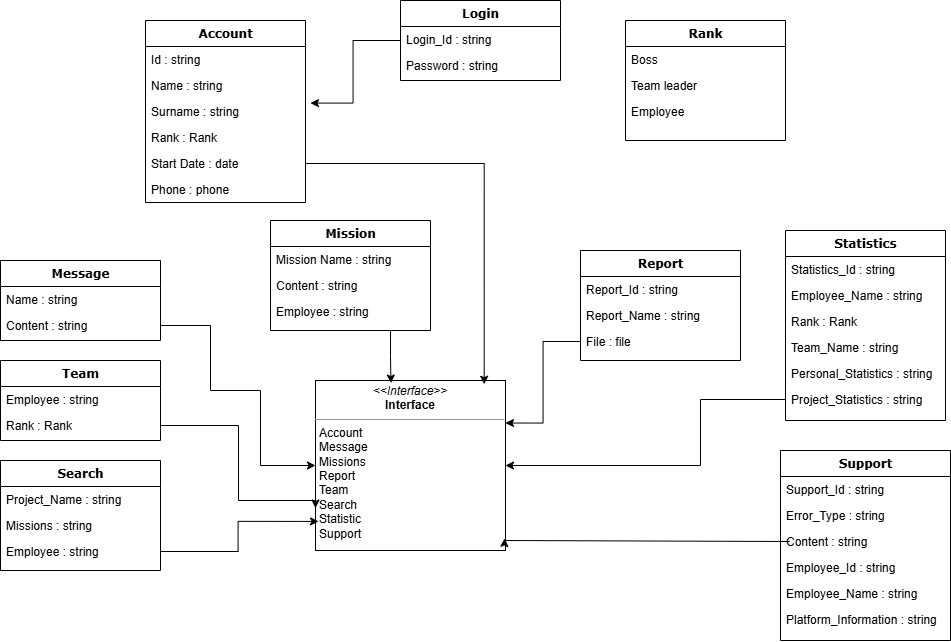

The diagram above was exported from draw.io. Its source (the exported page's mxGraphModel, read from the mxfile embedded in the PNG):
<mxGraphModel dx="1500" dy="1896" grid="1" gridSize="10" guides="1" tooltips="1" connect="1" arrows="1" fold="1" page="1" pageScale="1" pageWidth="850" pageHeight="1100" math="0" shadow="0">
  <root>
    <mxCell id="0" />
    <mxCell id="1" parent="0" />
    <mxCell id="36DbE70VVRZy6Kg5tXf8-1" style="edgeStyle=orthogonalEdgeStyle;rounded=0;orthogonalLoop=1;jettySize=auto;html=1;entryX=1.031;entryY=1.176;entryDx=0;entryDy=0;entryPerimeter=0;" edge="1" parent="1" source="36DbE70VVRZy6Kg5tXf8-2" target="36DbE70VVRZy6Kg5tXf8-7">
      <mxGeometry relative="1" as="geometry" />
    </mxCell>
    <mxCell id="36DbE70VVRZy6Kg5tXf8-2" value="Login" style="swimlane;html=1;fontStyle=1;align=center;verticalAlign=top;childLayout=stackLayout;horizontal=1;startSize=26;horizontalStack=0;resizeParent=1;resizeLast=0;collapsible=1;marginBottom=0;swimlaneFillColor=#ffffff;rounded=0;shadow=0;comic=0;labelBackgroundColor=none;strokeWidth=1;fillColor=none;fontFamily=Verdana;fontSize=12" vertex="1" parent="1">
      <mxGeometry x="730" y="-900" width="160" height="80" as="geometry" />
    </mxCell>
    <mxCell id="36DbE70VVRZy6Kg5tXf8-3" value="Login_Id : string" style="text;html=1;strokeColor=none;fillColor=none;align=left;verticalAlign=top;spacingLeft=4;spacingRight=4;whiteSpace=wrap;overflow=hidden;rotatable=0;points=[[0,0.5],[1,0.5]];portConstraint=eastwest;" vertex="1" parent="36DbE70VVRZy6Kg5tXf8-2">
      <mxGeometry y="26" width="160" height="26" as="geometry" />
    </mxCell>
    <mxCell id="36DbE70VVRZy6Kg5tXf8-4" value="Password : string" style="text;html=1;strokeColor=none;fillColor=none;align=left;verticalAlign=top;spacingLeft=4;spacingRight=4;whiteSpace=wrap;overflow=hidden;rotatable=0;points=[[0,0.5],[1,0.5]];portConstraint=eastwest;" vertex="1" parent="36DbE70VVRZy6Kg5tXf8-2">
      <mxGeometry y="52" width="160" height="26" as="geometry" />
    </mxCell>
    <mxCell id="36DbE70VVRZy6Kg5tXf8-5" value="Account" style="swimlane;html=1;fontStyle=1;align=center;verticalAlign=top;childLayout=stackLayout;horizontal=1;startSize=26;horizontalStack=0;resizeParent=1;resizeLast=0;collapsible=1;marginBottom=0;swimlaneFillColor=#ffffff;rounded=0;shadow=0;comic=0;labelBackgroundColor=none;strokeWidth=1;fillColor=none;fontFamily=Verdana;fontSize=12" vertex="1" parent="1">
      <mxGeometry x="475" y="-880" width="160" height="182" as="geometry" />
    </mxCell>
    <mxCell id="36DbE70VVRZy6Kg5tXf8-6" value="Id : string" style="text;html=1;strokeColor=none;fillColor=none;align=left;verticalAlign=top;spacingLeft=4;spacingRight=4;whiteSpace=wrap;overflow=hidden;rotatable=0;points=[[0,0.5],[1,0.5]];portConstraint=eastwest;" vertex="1" parent="36DbE70VVRZy6Kg5tXf8-5">
      <mxGeometry y="26" width="160" height="26" as="geometry" />
    </mxCell>
    <mxCell id="36DbE70VVRZy6Kg5tXf8-7" value="Name : string" style="text;html=1;strokeColor=none;fillColor=none;align=left;verticalAlign=top;spacingLeft=4;spacingRight=4;whiteSpace=wrap;overflow=hidden;rotatable=0;points=[[0,0.5],[1,0.5]];portConstraint=eastwest;" vertex="1" parent="36DbE70VVRZy6Kg5tXf8-5">
      <mxGeometry y="52" width="160" height="26" as="geometry" />
    </mxCell>
    <mxCell id="36DbE70VVRZy6Kg5tXf8-8" value="Surname : string" style="text;html=1;strokeColor=none;fillColor=none;align=left;verticalAlign=top;spacingLeft=4;spacingRight=4;whiteSpace=wrap;overflow=hidden;rotatable=0;points=[[0,0.5],[1,0.5]];portConstraint=eastwest;" vertex="1" parent="36DbE70VVRZy6Kg5tXf8-5">
      <mxGeometry y="78" width="160" height="26" as="geometry" />
    </mxCell>
    <mxCell id="36DbE70VVRZy6Kg5tXf8-9" value="Rank : Rank" style="text;html=1;strokeColor=none;fillColor=none;align=left;verticalAlign=top;spacingLeft=4;spacingRight=4;whiteSpace=wrap;overflow=hidden;rotatable=0;points=[[0,0.5],[1,0.5]];portConstraint=eastwest;" vertex="1" parent="36DbE70VVRZy6Kg5tXf8-5">
      <mxGeometry y="104" width="160" height="26" as="geometry" />
    </mxCell>
    <mxCell id="36DbE70VVRZy6Kg5tXf8-10" value="Start Date : date" style="text;html=1;strokeColor=none;fillColor=none;align=left;verticalAlign=top;spacingLeft=4;spacingRight=4;whiteSpace=wrap;overflow=hidden;rotatable=0;points=[[0,0.5],[1,0.5]];portConstraint=eastwest;" vertex="1" parent="36DbE70VVRZy6Kg5tXf8-5">
      <mxGeometry y="130" width="160" height="26" as="geometry" />
    </mxCell>
    <mxCell id="36DbE70VVRZy6Kg5tXf8-11" value="Phone : phone" style="text;html=1;strokeColor=none;fillColor=none;align=left;verticalAlign=top;spacingLeft=4;spacingRight=4;whiteSpace=wrap;overflow=hidden;rotatable=0;points=[[0,0.5],[1,0.5]];portConstraint=eastwest;" vertex="1" parent="36DbE70VVRZy6Kg5tXf8-5">
      <mxGeometry y="156" width="160" height="26" as="geometry" />
    </mxCell>
    <mxCell id="36DbE70VVRZy6Kg5tXf8-12" value="Rank" style="swimlane;html=1;fontStyle=1;align=center;verticalAlign=top;childLayout=stackLayout;horizontal=1;startSize=26;horizontalStack=0;resizeParent=1;resizeLast=0;collapsible=1;marginBottom=0;swimlaneFillColor=#ffffff;rounded=0;shadow=0;comic=0;labelBackgroundColor=none;strokeWidth=1;fillColor=none;fontFamily=Verdana;fontSize=12" vertex="1" parent="1">
      <mxGeometry x="955" y="-880" width="160" height="120" as="geometry" />
    </mxCell>
    <mxCell id="36DbE70VVRZy6Kg5tXf8-13" value="Boss" style="text;html=1;strokeColor=none;fillColor=none;align=left;verticalAlign=top;spacingLeft=4;spacingRight=4;whiteSpace=wrap;overflow=hidden;rotatable=0;points=[[0,0.5],[1,0.5]];portConstraint=eastwest;" vertex="1" parent="36DbE70VVRZy6Kg5tXf8-12">
      <mxGeometry y="26" width="160" height="26" as="geometry" />
    </mxCell>
    <mxCell id="36DbE70VVRZy6Kg5tXf8-14" value="Team leader" style="text;html=1;strokeColor=none;fillColor=none;align=left;verticalAlign=top;spacingLeft=4;spacingRight=4;whiteSpace=wrap;overflow=hidden;rotatable=0;points=[[0,0.5],[1,0.5]];portConstraint=eastwest;" vertex="1" parent="36DbE70VVRZy6Kg5tXf8-12">
      <mxGeometry y="52" width="160" height="26" as="geometry" />
    </mxCell>
    <mxCell id="36DbE70VVRZy6Kg5tXf8-15" value="Employee" style="text;html=1;strokeColor=none;fillColor=none;align=left;verticalAlign=top;spacingLeft=4;spacingRight=4;whiteSpace=wrap;overflow=hidden;rotatable=0;points=[[0,0.5],[1,0.5]];portConstraint=eastwest;" vertex="1" parent="36DbE70VVRZy6Kg5tXf8-12">
      <mxGeometry y="78" width="160" height="26" as="geometry" />
    </mxCell>
    <mxCell id="36DbE70VVRZy6Kg5tXf8-16" value="Message" style="swimlane;html=1;fontStyle=1;align=center;verticalAlign=top;childLayout=stackLayout;horizontal=1;startSize=26;horizontalStack=0;resizeParent=1;resizeLast=0;collapsible=1;marginBottom=0;swimlaneFillColor=#ffffff;rounded=0;shadow=0;comic=0;labelBackgroundColor=none;strokeWidth=1;fillColor=none;fontFamily=Verdana;fontSize=12" vertex="1" parent="1">
      <mxGeometry x="330" y="-640" width="160" height="80" as="geometry" />
    </mxCell>
    <mxCell id="36DbE70VVRZy6Kg5tXf8-17" value="Name : string" style="text;html=1;strokeColor=none;fillColor=none;align=left;verticalAlign=top;spacingLeft=4;spacingRight=4;whiteSpace=wrap;overflow=hidden;rotatable=0;points=[[0,0.5],[1,0.5]];portConstraint=eastwest;" vertex="1" parent="36DbE70VVRZy6Kg5tXf8-16">
      <mxGeometry y="26" width="160" height="26" as="geometry" />
    </mxCell>
    <mxCell id="36DbE70VVRZy6Kg5tXf8-18" value="Content : string" style="text;html=1;strokeColor=none;fillColor=none;align=left;verticalAlign=top;spacingLeft=4;spacingRight=4;whiteSpace=wrap;overflow=hidden;rotatable=0;points=[[0,0.5],[1,0.5]];portConstraint=eastwest;" vertex="1" parent="36DbE70VVRZy6Kg5tXf8-16">
      <mxGeometry y="52" width="160" height="26" as="geometry" />
    </mxCell>
    <mxCell id="36DbE70VVRZy6Kg5tXf8-19" value="Mission" style="swimlane;html=1;fontStyle=1;align=center;verticalAlign=top;childLayout=stackLayout;horizontal=1;startSize=26;horizontalStack=0;resizeParent=1;resizeLast=0;collapsible=1;marginBottom=0;swimlaneFillColor=#ffffff;rounded=0;shadow=0;comic=0;labelBackgroundColor=none;strokeWidth=1;fillColor=none;fontFamily=Verdana;fontSize=12" vertex="1" parent="1">
      <mxGeometry x="600" y="-680" width="160" height="110" as="geometry" />
    </mxCell>
    <mxCell id="36DbE70VVRZy6Kg5tXf8-20" value="Mission Name : string" style="text;html=1;strokeColor=none;fillColor=none;align=left;verticalAlign=top;spacingLeft=4;spacingRight=4;whiteSpace=wrap;overflow=hidden;rotatable=0;points=[[0,0.5],[1,0.5]];portConstraint=eastwest;" vertex="1" parent="36DbE70VVRZy6Kg5tXf8-19">
      <mxGeometry y="26" width="160" height="26" as="geometry" />
    </mxCell>
    <mxCell id="36DbE70VVRZy6Kg5tXf8-21" value="Content : string" style="text;html=1;strokeColor=none;fillColor=none;align=left;verticalAlign=top;spacingLeft=4;spacingRight=4;whiteSpace=wrap;overflow=hidden;rotatable=0;points=[[0,0.5],[1,0.5]];portConstraint=eastwest;" vertex="1" parent="36DbE70VVRZy6Kg5tXf8-19">
      <mxGeometry y="52" width="160" height="26" as="geometry" />
    </mxCell>
    <mxCell id="36DbE70VVRZy6Kg5tXf8-22" value="Employee : string" style="text;html=1;strokeColor=none;fillColor=none;align=left;verticalAlign=top;spacingLeft=4;spacingRight=4;whiteSpace=wrap;overflow=hidden;rotatable=0;points=[[0,0.5],[1,0.5]];portConstraint=eastwest;" vertex="1" parent="36DbE70VVRZy6Kg5tXf8-19">
      <mxGeometry y="78" width="160" height="26" as="geometry" />
    </mxCell>
    <mxCell id="36DbE70VVRZy6Kg5tXf8-23" value="Report" style="swimlane;html=1;fontStyle=1;align=center;verticalAlign=top;childLayout=stackLayout;horizontal=1;startSize=26;horizontalStack=0;resizeParent=1;resizeLast=0;collapsible=1;marginBottom=0;swimlaneFillColor=#ffffff;rounded=0;shadow=0;comic=0;labelBackgroundColor=none;strokeWidth=1;fillColor=none;fontFamily=Verdana;fontSize=12" vertex="1" parent="1">
      <mxGeometry x="910" y="-650" width="160" height="110" as="geometry" />
    </mxCell>
    <mxCell id="36DbE70VVRZy6Kg5tXf8-24" value="Report_Id : string" style="text;html=1;strokeColor=none;fillColor=none;align=left;verticalAlign=top;spacingLeft=4;spacingRight=4;whiteSpace=wrap;overflow=hidden;rotatable=0;points=[[0,0.5],[1,0.5]];portConstraint=eastwest;" vertex="1" parent="36DbE70VVRZy6Kg5tXf8-23">
      <mxGeometry y="26" width="160" height="26" as="geometry" />
    </mxCell>
    <mxCell id="36DbE70VVRZy6Kg5tXf8-25" value="Report_Name : string" style="text;html=1;strokeColor=none;fillColor=none;align=left;verticalAlign=top;spacingLeft=4;spacingRight=4;whiteSpace=wrap;overflow=hidden;rotatable=0;points=[[0,0.5],[1,0.5]];portConstraint=eastwest;" vertex="1" parent="36DbE70VVRZy6Kg5tXf8-23">
      <mxGeometry y="52" width="160" height="26" as="geometry" />
    </mxCell>
    <mxCell id="36DbE70VVRZy6Kg5tXf8-26" value="File : file" style="text;html=1;strokeColor=none;fillColor=none;align=left;verticalAlign=top;spacingLeft=4;spacingRight=4;whiteSpace=wrap;overflow=hidden;rotatable=0;points=[[0,0.5],[1,0.5]];portConstraint=eastwest;" vertex="1" parent="36DbE70VVRZy6Kg5tXf8-23">
      <mxGeometry y="78" width="160" height="26" as="geometry" />
    </mxCell>
    <mxCell id="36DbE70VVRZy6Kg5tXf8-27" value="Team" style="swimlane;html=1;fontStyle=1;align=center;verticalAlign=top;childLayout=stackLayout;horizontal=1;startSize=26;horizontalStack=0;resizeParent=1;resizeLast=0;collapsible=1;marginBottom=0;swimlaneFillColor=#ffffff;rounded=0;shadow=0;comic=0;labelBackgroundColor=none;strokeWidth=1;fillColor=none;fontFamily=Verdana;fontSize=12" vertex="1" parent="1">
      <mxGeometry x="330" y="-540" width="160" height="80" as="geometry" />
    </mxCell>
    <mxCell id="36DbE70VVRZy6Kg5tXf8-28" value="Employee : string" style="text;html=1;strokeColor=none;fillColor=none;align=left;verticalAlign=top;spacingLeft=4;spacingRight=4;whiteSpace=wrap;overflow=hidden;rotatable=0;points=[[0,0.5],[1,0.5]];portConstraint=eastwest;" vertex="1" parent="36DbE70VVRZy6Kg5tXf8-27">
      <mxGeometry y="26" width="160" height="26" as="geometry" />
    </mxCell>
    <mxCell id="36DbE70VVRZy6Kg5tXf8-29" value="Rank : Rank" style="text;html=1;strokeColor=none;fillColor=none;align=left;verticalAlign=top;spacingLeft=4;spacingRight=4;whiteSpace=wrap;overflow=hidden;rotatable=0;points=[[0,0.5],[1,0.5]];portConstraint=eastwest;" vertex="1" parent="36DbE70VVRZy6Kg5tXf8-27">
      <mxGeometry y="52" width="160" height="26" as="geometry" />
    </mxCell>
    <mxCell id="36DbE70VVRZy6Kg5tXf8-30" value="Search" style="swimlane;html=1;fontStyle=1;align=center;verticalAlign=top;childLayout=stackLayout;horizontal=1;startSize=26;horizontalStack=0;resizeParent=1;resizeLast=0;collapsible=1;marginBottom=0;swimlaneFillColor=#ffffff;rounded=0;shadow=0;comic=0;labelBackgroundColor=none;strokeWidth=1;fillColor=none;fontFamily=Verdana;fontSize=12" vertex="1" parent="1">
      <mxGeometry x="330" y="-440" width="160" height="110" as="geometry" />
    </mxCell>
    <mxCell id="36DbE70VVRZy6Kg5tXf8-31" value="Project_Name : string" style="text;html=1;strokeColor=none;fillColor=none;align=left;verticalAlign=top;spacingLeft=4;spacingRight=4;whiteSpace=wrap;overflow=hidden;rotatable=0;points=[[0,0.5],[1,0.5]];portConstraint=eastwest;" vertex="1" parent="36DbE70VVRZy6Kg5tXf8-30">
      <mxGeometry y="26" width="160" height="26" as="geometry" />
    </mxCell>
    <mxCell id="36DbE70VVRZy6Kg5tXf8-32" value="Missions : string" style="text;html=1;strokeColor=none;fillColor=none;align=left;verticalAlign=top;spacingLeft=4;spacingRight=4;whiteSpace=wrap;overflow=hidden;rotatable=0;points=[[0,0.5],[1,0.5]];portConstraint=eastwest;" vertex="1" parent="36DbE70VVRZy6Kg5tXf8-30">
      <mxGeometry y="52" width="160" height="26" as="geometry" />
    </mxCell>
    <mxCell id="36DbE70VVRZy6Kg5tXf8-33" value="Employee : string" style="text;html=1;strokeColor=none;fillColor=none;align=left;verticalAlign=top;spacingLeft=4;spacingRight=4;whiteSpace=wrap;overflow=hidden;rotatable=0;points=[[0,0.5],[1,0.5]];portConstraint=eastwest;" vertex="1" parent="36DbE70VVRZy6Kg5tXf8-30">
      <mxGeometry y="78" width="160" height="26" as="geometry" />
    </mxCell>
    <mxCell id="36DbE70VVRZy6Kg5tXf8-34" value="Statistics" style="swimlane;html=1;fontStyle=1;align=center;verticalAlign=top;childLayout=stackLayout;horizontal=1;startSize=26;horizontalStack=0;resizeParent=1;resizeLast=0;collapsible=1;marginBottom=0;swimlaneFillColor=#ffffff;rounded=0;shadow=0;comic=0;labelBackgroundColor=none;strokeWidth=1;fillColor=none;fontFamily=Verdana;fontSize=12" vertex="1" parent="1">
      <mxGeometry x="1115" y="-670" width="160" height="190" as="geometry" />
    </mxCell>
    <mxCell id="36DbE70VVRZy6Kg5tXf8-35" value="Statistics_Id : string" style="text;html=1;strokeColor=none;fillColor=none;align=left;verticalAlign=top;spacingLeft=4;spacingRight=4;whiteSpace=wrap;overflow=hidden;rotatable=0;points=[[0,0.5],[1,0.5]];portConstraint=eastwest;" vertex="1" parent="36DbE70VVRZy6Kg5tXf8-34">
      <mxGeometry y="26" width="160" height="26" as="geometry" />
    </mxCell>
    <mxCell id="36DbE70VVRZy6Kg5tXf8-36" value="Employee_Name : string" style="text;html=1;strokeColor=none;fillColor=none;align=left;verticalAlign=top;spacingLeft=4;spacingRight=4;whiteSpace=wrap;overflow=hidden;rotatable=0;points=[[0,0.5],[1,0.5]];portConstraint=eastwest;" vertex="1" parent="36DbE70VVRZy6Kg5tXf8-34">
      <mxGeometry y="52" width="160" height="26" as="geometry" />
    </mxCell>
    <mxCell id="36DbE70VVRZy6Kg5tXf8-37" value="Rank : Rank" style="text;html=1;strokeColor=none;fillColor=none;align=left;verticalAlign=top;spacingLeft=4;spacingRight=4;whiteSpace=wrap;overflow=hidden;rotatable=0;points=[[0,0.5],[1,0.5]];portConstraint=eastwest;" vertex="1" parent="36DbE70VVRZy6Kg5tXf8-34">
      <mxGeometry y="78" width="160" height="26" as="geometry" />
    </mxCell>
    <mxCell id="36DbE70VVRZy6Kg5tXf8-38" value="Team_Name : string" style="text;html=1;strokeColor=none;fillColor=none;align=left;verticalAlign=top;spacingLeft=4;spacingRight=4;whiteSpace=wrap;overflow=hidden;rotatable=0;points=[[0,0.5],[1,0.5]];portConstraint=eastwest;" vertex="1" parent="36DbE70VVRZy6Kg5tXf8-34">
      <mxGeometry y="104" width="160" height="26" as="geometry" />
    </mxCell>
    <mxCell id="36DbE70VVRZy6Kg5tXf8-39" value="Personal_Statistics : string" style="text;html=1;strokeColor=none;fillColor=none;align=left;verticalAlign=top;spacingLeft=4;spacingRight=4;whiteSpace=wrap;overflow=hidden;rotatable=0;points=[[0,0.5],[1,0.5]];portConstraint=eastwest;" vertex="1" parent="36DbE70VVRZy6Kg5tXf8-34">
      <mxGeometry y="130" width="160" height="26" as="geometry" />
    </mxCell>
    <mxCell id="36DbE70VVRZy6Kg5tXf8-40" value="Project_Statistics : string" style="text;html=1;strokeColor=none;fillColor=none;align=left;verticalAlign=top;spacingLeft=4;spacingRight=4;whiteSpace=wrap;overflow=hidden;rotatable=0;points=[[0,0.5],[1,0.5]];portConstraint=eastwest;" vertex="1" parent="36DbE70VVRZy6Kg5tXf8-34">
      <mxGeometry y="156" width="160" height="26" as="geometry" />
    </mxCell>
    <mxCell id="36DbE70VVRZy6Kg5tXf8-41" value="Support" style="swimlane;html=1;fontStyle=1;align=center;verticalAlign=top;childLayout=stackLayout;horizontal=1;startSize=26;horizontalStack=0;resizeParent=1;resizeLast=0;collapsible=1;marginBottom=0;swimlaneFillColor=#ffffff;rounded=0;shadow=0;comic=0;labelBackgroundColor=none;strokeWidth=1;fillColor=none;fontFamily=Verdana;fontSize=12" vertex="1" parent="1">
      <mxGeometry x="1110" y="-450" width="170" height="190" as="geometry" />
    </mxCell>
    <mxCell id="36DbE70VVRZy6Kg5tXf8-42" value="Support_Id : string" style="text;html=1;strokeColor=none;fillColor=none;align=left;verticalAlign=top;spacingLeft=4;spacingRight=4;whiteSpace=wrap;overflow=hidden;rotatable=0;points=[[0,0.5],[1,0.5]];portConstraint=eastwest;" vertex="1" parent="36DbE70VVRZy6Kg5tXf8-41">
      <mxGeometry y="26" width="170" height="26" as="geometry" />
    </mxCell>
    <mxCell id="36DbE70VVRZy6Kg5tXf8-43" value="Error_Type : string" style="text;html=1;strokeColor=none;fillColor=none;align=left;verticalAlign=top;spacingLeft=4;spacingRight=4;whiteSpace=wrap;overflow=hidden;rotatable=0;points=[[0,0.5],[1,0.5]];portConstraint=eastwest;" vertex="1" parent="36DbE70VVRZy6Kg5tXf8-41">
      <mxGeometry y="52" width="170" height="26" as="geometry" />
    </mxCell>
    <mxCell id="36DbE70VVRZy6Kg5tXf8-44" value="Content : string" style="text;html=1;strokeColor=none;fillColor=none;align=left;verticalAlign=top;spacingLeft=4;spacingRight=4;whiteSpace=wrap;overflow=hidden;rotatable=0;points=[[0,0.5],[1,0.5]];portConstraint=eastwest;" vertex="1" parent="36DbE70VVRZy6Kg5tXf8-41">
      <mxGeometry y="78" width="170" height="26" as="geometry" />
    </mxCell>
    <mxCell id="36DbE70VVRZy6Kg5tXf8-45" value="Employee_Id : string" style="text;html=1;strokeColor=none;fillColor=none;align=left;verticalAlign=top;spacingLeft=4;spacingRight=4;whiteSpace=wrap;overflow=hidden;rotatable=0;points=[[0,0.5],[1,0.5]];portConstraint=eastwest;" vertex="1" parent="36DbE70VVRZy6Kg5tXf8-41">
      <mxGeometry y="104" width="170" height="26" as="geometry" />
    </mxCell>
    <mxCell id="36DbE70VVRZy6Kg5tXf8-46" value="Employee_Name : string" style="text;html=1;strokeColor=none;fillColor=none;align=left;verticalAlign=top;spacingLeft=4;spacingRight=4;whiteSpace=wrap;overflow=hidden;rotatable=0;points=[[0,0.5],[1,0.5]];portConstraint=eastwest;" vertex="1" parent="36DbE70VVRZy6Kg5tXf8-41">
      <mxGeometry y="130" width="170" height="26" as="geometry" />
    </mxCell>
    <mxCell id="36DbE70VVRZy6Kg5tXf8-47" value="Platform_Information : string" style="text;html=1;strokeColor=none;fillColor=none;align=left;verticalAlign=top;spacingLeft=4;spacingRight=4;whiteSpace=wrap;overflow=hidden;rotatable=0;points=[[0,0.5],[1,0.5]];portConstraint=eastwest;" vertex="1" parent="36DbE70VVRZy6Kg5tXf8-41">
      <mxGeometry y="156" width="170" height="26" as="geometry" />
    </mxCell>
    <mxCell id="36DbE70VVRZy6Kg5tXf8-48" value="&lt;p style=&quot;margin:0px;margin-top:4px;text-align:center;&quot;&gt;&lt;i&gt;&amp;lt;&amp;lt;Interface&amp;gt;&amp;gt;&lt;/i&gt;&lt;br&gt;&lt;b&gt;Interface&lt;/b&gt;&lt;/p&gt;&lt;hr size=&quot;1&quot;&gt;&lt;p style=&quot;margin:0px;margin-left:4px;&quot;&gt;Account&lt;/p&gt;&lt;p style=&quot;margin:0px;margin-left:4px;&quot;&gt;Message&lt;/p&gt;&lt;p style=&quot;margin:0px;margin-left:4px;&quot;&gt;Missions&lt;/p&gt;&lt;p style=&quot;margin:0px;margin-left:4px;&quot;&gt;Report&lt;/p&gt;&lt;p style=&quot;margin:0px;margin-left:4px;&quot;&gt;Team&lt;/p&gt;&lt;p style=&quot;margin:0px;margin-left:4px;&quot;&gt;Search&lt;/p&gt;&lt;p style=&quot;margin:0px;margin-left:4px;&quot;&gt;Statistic&lt;/p&gt;&lt;p style=&quot;margin:0px;margin-left:4px;&quot;&gt;Support&lt;/p&gt;&lt;p style=&quot;margin:0px;margin-left:4px;&quot;&gt;&lt;br&gt;&lt;/p&gt;" style="verticalAlign=top;align=left;overflow=fill;fontSize=12;fontFamily=Helvetica;html=1;rounded=0;shadow=0;comic=0;labelBackgroundColor=none;strokeWidth=1" vertex="1" parent="1">
      <mxGeometry x="645" y="-520" width="190" height="170" as="geometry" />
    </mxCell>
    <mxCell id="36DbE70VVRZy6Kg5tXf8-49" style="edgeStyle=orthogonalEdgeStyle;rounded=0;orthogonalLoop=1;jettySize=auto;html=1;exitX=0;exitY=0.5;exitDx=0;exitDy=0;entryX=1;entryY=0.5;entryDx=0;entryDy=0;" edge="1" parent="1" source="36DbE70VVRZy6Kg5tXf8-40" target="36DbE70VVRZy6Kg5tXf8-48">
      <mxGeometry relative="1" as="geometry">
        <Array as="points">
          <mxPoint x="1030" y="-501" />
          <mxPoint x="1030" y="-435" />
        </Array>
      </mxGeometry>
    </mxCell>
    <mxCell id="36DbE70VVRZy6Kg5tXf8-50" style="edgeStyle=orthogonalEdgeStyle;rounded=0;orthogonalLoop=1;jettySize=auto;html=1;exitX=0;exitY=0.5;exitDx=0;exitDy=0;entryX=1;entryY=0.25;entryDx=0;entryDy=0;" edge="1" parent="1" source="36DbE70VVRZy6Kg5tXf8-26" target="36DbE70VVRZy6Kg5tXf8-48">
      <mxGeometry relative="1" as="geometry" />
    </mxCell>
    <mxCell id="36DbE70VVRZy6Kg5tXf8-51" style="edgeStyle=orthogonalEdgeStyle;rounded=0;orthogonalLoop=1;jettySize=auto;html=1;exitX=1;exitY=0.5;exitDx=0;exitDy=0;entryX=0.016;entryY=0.829;entryDx=0;entryDy=0;entryPerimeter=0;" edge="1" parent="1" source="36DbE70VVRZy6Kg5tXf8-33" target="36DbE70VVRZy6Kg5tXf8-48">
      <mxGeometry relative="1" as="geometry" />
    </mxCell>
    <mxCell id="36DbE70VVRZy6Kg5tXf8-52" style="edgeStyle=orthogonalEdgeStyle;rounded=0;orthogonalLoop=1;jettySize=auto;html=1;exitX=1;exitY=0.5;exitDx=0;exitDy=0;entryX=0;entryY=0.75;entryDx=0;entryDy=0;" edge="1" parent="1" source="36DbE70VVRZy6Kg5tXf8-29" target="36DbE70VVRZy6Kg5tXf8-48">
      <mxGeometry relative="1" as="geometry">
        <Array as="points">
          <mxPoint x="568" y="-475" />
          <mxPoint x="568" y="-400" />
          <mxPoint x="645" y="-400" />
        </Array>
      </mxGeometry>
    </mxCell>
    <mxCell id="36DbE70VVRZy6Kg5tXf8-53" style="edgeStyle=orthogonalEdgeStyle;rounded=0;orthogonalLoop=1;jettySize=auto;html=1;exitX=1;exitY=0.5;exitDx=0;exitDy=0;entryX=0;entryY=0.5;entryDx=0;entryDy=0;" edge="1" parent="1" source="36DbE70VVRZy6Kg5tXf8-18" target="36DbE70VVRZy6Kg5tXf8-48">
      <mxGeometry relative="1" as="geometry">
        <Array as="points">
          <mxPoint x="540" y="-575" />
          <mxPoint x="540" y="-510" />
          <mxPoint x="590" y="-510" />
          <mxPoint x="590" y="-435" />
        </Array>
      </mxGeometry>
    </mxCell>
    <mxCell id="36DbE70VVRZy6Kg5tXf8-54" style="edgeStyle=orthogonalEdgeStyle;rounded=0;orthogonalLoop=1;jettySize=auto;html=1;exitX=1;exitY=0.5;exitDx=0;exitDy=0;entryX=0.888;entryY=0.022;entryDx=0;entryDy=0;entryPerimeter=0;" edge="1" parent="1" source="36DbE70VVRZy6Kg5tXf8-10" target="36DbE70VVRZy6Kg5tXf8-48">
      <mxGeometry relative="1" as="geometry" />
    </mxCell>
    <mxCell id="36DbE70VVRZy6Kg5tXf8-55" style="edgeStyle=orthogonalEdgeStyle;rounded=0;orthogonalLoop=1;jettySize=auto;html=1;exitX=0;exitY=0.5;exitDx=0;exitDy=0;entryX=0.996;entryY=0.929;entryDx=0;entryDy=0;entryPerimeter=0;" edge="1" parent="1" source="36DbE70VVRZy6Kg5tXf8-44" target="36DbE70VVRZy6Kg5tXf8-48">
      <mxGeometry relative="1" as="geometry">
        <mxPoint x="1100" y="-400" as="sourcePoint" />
        <mxPoint x="910" y="-360" as="targetPoint" />
        <Array as="points">
          <mxPoint x="1119" y="-359" />
          <mxPoint x="834" y="-360" />
        </Array>
      </mxGeometry>
    </mxCell>
    <mxCell id="36DbE70VVRZy6Kg5tXf8-56" style="edgeStyle=orthogonalEdgeStyle;rounded=0;orthogonalLoop=1;jettySize=auto;html=1;exitX=0.75;exitY=1;exitDx=0;exitDy=0;entryX=0.397;entryY=0.015;entryDx=0;entryDy=0;entryPerimeter=0;" edge="1" parent="1" source="36DbE70VVRZy6Kg5tXf8-19" target="36DbE70VVRZy6Kg5tXf8-48">
      <mxGeometry relative="1" as="geometry" />
    </mxCell>
  </root>
</mxGraphModel>